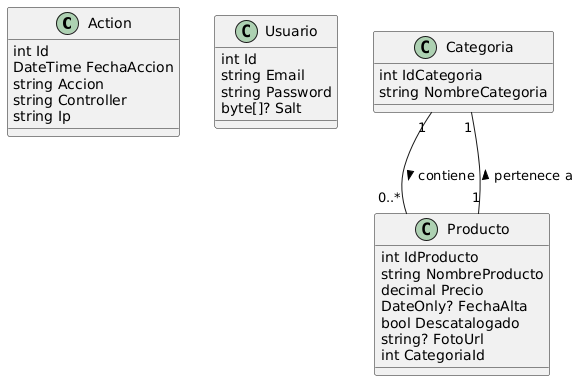

The diagram above was rendered by PlantUML. Its source (embedded in the PNG):
@startuml
' Clases principales

class Action {
    int Id
    DateTime FechaAccion
    string Accion
    string Controller
    string Ip
}

class Usuario {
    int Id
    string Email
    string Password
    byte[]? Salt
}

class Categoria {
    int IdCategoria
    string NombreCategoria
}

class Producto {
    int IdProducto
    string NombreProducto
    decimal Precio
    DateOnly? FechaAlta
    bool Descatalogado
    string? FotoUrl
    int CategoriaId
}

' Relaciones

Categoria "1" -- "0..*" Producto : contiene >
Producto "1" -- "1" Categoria : pertenece a >
@enduml